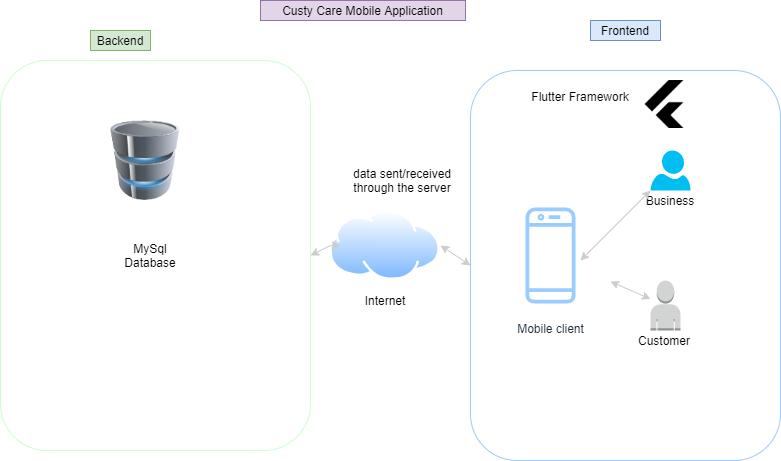

The diagram above was exported from draw.io. Its source (the exported page's mxGraphModel, read from the mxfile embedded in the PNG):
<mxGraphModel dx="866" dy="522" grid="1" gridSize="10" guides="1" tooltips="1" connect="1" arrows="1" fold="1" page="1" pageScale="1" pageWidth="850" pageHeight="1100" math="0" shadow="0">
  <root>
    <mxCell id="0" />
    <mxCell id="1" parent="0" />
    <mxCell id="pp3bD5YCJCC1vi7jJbW9-1" value="Custy Care Mobile Application" style="text;html=1;strokeColor=#9673a6;fillColor=#e1d5e7;align=center;verticalAlign=middle;whiteSpace=wrap;rounded=0;" vertex="1" parent="1">
      <mxGeometry x="300" y="60" width="205" height="20" as="geometry" />
    </mxCell>
    <mxCell id="pp3bD5YCJCC1vi7jJbW9-2" value="" style="rounded=1;whiteSpace=wrap;html=1;strokeColor=#CCFFCC;" vertex="1" parent="1">
      <mxGeometry x="40" y="120" width="310" height="390" as="geometry" />
    </mxCell>
    <mxCell id="pp3bD5YCJCC1vi7jJbW9-3" value="" style="rounded=1;whiteSpace=wrap;html=1;strokeColor=#99CCFF;" vertex="1" parent="1">
      <mxGeometry x="510" y="130" width="310" height="390" as="geometry" />
    </mxCell>
    <mxCell id="pp3bD5YCJCC1vi7jJbW9-4" value="Backend" style="text;html=1;strokeColor=#82b366;fillColor=#d5e8d4;align=center;verticalAlign=middle;whiteSpace=wrap;rounded=0;" vertex="1" parent="1">
      <mxGeometry x="130" y="90" width="60" height="20" as="geometry" />
    </mxCell>
    <mxCell id="pp3bD5YCJCC1vi7jJbW9-5" value="Frontend" style="text;html=1;strokeColor=#6c8ebf;fillColor=#dae8fc;align=center;verticalAlign=middle;whiteSpace=wrap;rounded=0;" vertex="1" parent="1">
      <mxGeometry x="630" y="80" width="70" height="20" as="geometry" />
    </mxCell>
    <mxCell id="pp3bD5YCJCC1vi7jJbW9-6" value="" style="aspect=fixed;perimeter=ellipsePerimeter;html=1;align=center;shadow=0;dashed=0;spacingTop=3;image;image=img/lib/active_directory/internet_cloud.svg;strokeColor=#99CCFF;" vertex="1" parent="1">
      <mxGeometry x="369" y="270" width="111.11" height="70" as="geometry" />
    </mxCell>
    <mxCell id="pp3bD5YCJCC1vi7jJbW9-7" value="Internet" style="text;html=1;strokeColor=none;fillColor=none;align=center;verticalAlign=middle;whiteSpace=wrap;rounded=0;" vertex="1" parent="1">
      <mxGeometry x="405" y="350" width="40" height="20" as="geometry" />
    </mxCell>
    <mxCell id="pp3bD5YCJCC1vi7jJbW9-8" value="data sent/received through the server" style="text;html=1;strokeColor=none;fillColor=none;align=center;verticalAlign=middle;whiteSpace=wrap;rounded=0;" vertex="1" parent="1">
      <mxGeometry x="382.5" y="230" width="117.5" height="20" as="geometry" />
    </mxCell>
    <mxCell id="pp3bD5YCJCC1vi7jJbW9-9" value="" style="endArrow=classic;startArrow=classic;html=1;exitX=1;exitY=0.5;exitDx=0;exitDy=0;strokeColor=#CCCCCC;" edge="1" parent="1" source="pp3bD5YCJCC1vi7jJbW9-2">
      <mxGeometry width="50" height="50" relative="1" as="geometry">
        <mxPoint x="400" y="350" as="sourcePoint" />
        <mxPoint x="380" y="305" as="targetPoint" />
        <Array as="points">
          <mxPoint x="370" y="305" />
        </Array>
      </mxGeometry>
    </mxCell>
    <mxCell id="pp3bD5YCJCC1vi7jJbW9-11" value="" style="endArrow=classic;startArrow=classic;html=1;strokeColor=#CCCCCC;entryX=0;entryY=0.5;entryDx=0;entryDy=0;exitX=1;exitY=0.5;exitDx=0;exitDy=0;" edge="1" parent="1" source="pp3bD5YCJCC1vi7jJbW9-6" target="pp3bD5YCJCC1vi7jJbW9-3">
      <mxGeometry width="50" height="50" relative="1" as="geometry">
        <mxPoint x="400" y="350" as="sourcePoint" />
        <mxPoint x="450" y="300" as="targetPoint" />
      </mxGeometry>
    </mxCell>
    <mxCell id="pp3bD5YCJCC1vi7jJbW9-12" value="" style="image;html=1;image=img/lib/clip_art/computers/Database_128x128.png;strokeColor=#99CCFF;" vertex="1" parent="1">
      <mxGeometry x="120" y="180" width="130" height="80" as="geometry" />
    </mxCell>
    <mxCell id="pp3bD5YCJCC1vi7jJbW9-13" value="MySql Database" style="text;html=1;strokeColor=none;fillColor=none;align=center;verticalAlign=middle;whiteSpace=wrap;rounded=0;" vertex="1" parent="1">
      <mxGeometry x="170" y="305" width="40" height="20" as="geometry" />
    </mxCell>
    <mxCell id="pp3bD5YCJCC1vi7jJbW9-15" value="" style="shape=image;html=1;verticalAlign=top;verticalLabelPosition=bottom;labelBackgroundColor=#ffffff;imageAspect=0;aspect=fixed;image=https://cdn4.iconfinder.com/data/icons/logos-brands-5/24/flutter-128.png;strokeColor=#99CCFF;sketch=0;" vertex="1" parent="1">
      <mxGeometry x="680" y="140" width="48" height="48" as="geometry" />
    </mxCell>
    <mxCell id="pp3bD5YCJCC1vi7jJbW9-16" value="Flutter Framework" style="text;html=1;strokeColor=none;fillColor=none;align=center;verticalAlign=middle;whiteSpace=wrap;rounded=0;" vertex="1" parent="1">
      <mxGeometry x="550" y="146" width="140" height="20" as="geometry" />
    </mxCell>
    <mxCell id="pp3bD5YCJCC1vi7jJbW9-17" value="Mobile client" style="outlineConnect=0;fontColor=#232F3E;fillColor=#ffffff;dashed=0;verticalLabelPosition=bottom;verticalAlign=top;align=center;html=1;fontSize=12;fontStyle=0;aspect=fixed;shape=mxgraph.aws4.resourceIcon;resIcon=mxgraph.aws4.mobile_client;strokeColor=#99CCFF;" vertex="1" parent="1">
      <mxGeometry x="530" y="255" width="120" height="120" as="geometry" />
    </mxCell>
    <mxCell id="pp3bD5YCJCC1vi7jJbW9-18" value="" style="verticalLabelPosition=bottom;html=1;verticalAlign=top;align=center;strokeColor=none;fillColor=#00BEF2;shape=mxgraph.azure.user;sketch=0;" vertex="1" parent="1">
      <mxGeometry x="690" y="210" width="40" height="40" as="geometry" />
    </mxCell>
    <mxCell id="pp3bD5YCJCC1vi7jJbW9-19" value="Business" style="text;html=1;strokeColor=none;fillColor=none;align=center;verticalAlign=middle;whiteSpace=wrap;rounded=0;sketch=0;" vertex="1" parent="1">
      <mxGeometry x="690" y="250" width="40" height="20" as="geometry" />
    </mxCell>
    <mxCell id="pp3bD5YCJCC1vi7jJbW9-20" value="" style="outlineConnect=0;dashed=0;verticalLabelPosition=bottom;verticalAlign=top;align=center;html=1;shape=mxgraph.aws3.user;fillColor=#D2D3D3;gradientColor=none;sketch=0;strokeColor=#99CCFF;" vertex="1" parent="1">
      <mxGeometry x="690" y="340" width="30" height="50" as="geometry" />
    </mxCell>
    <mxCell id="pp3bD5YCJCC1vi7jJbW9-21" value="Customer" style="text;html=1;strokeColor=none;fillColor=none;align=center;verticalAlign=middle;whiteSpace=wrap;rounded=0;sketch=0;" vertex="1" parent="1">
      <mxGeometry x="684" y="390" width="40" height="20" as="geometry" />
    </mxCell>
    <mxCell id="pp3bD5YCJCC1vi7jJbW9-23" value="" style="endArrow=classic;startArrow=classic;html=1;strokeColor=#CCCCCC;entryX=0;entryY=0;entryDx=0;entryDy=0;" edge="1" parent="1" target="pp3bD5YCJCC1vi7jJbW9-19">
      <mxGeometry width="50" height="50" relative="1" as="geometry">
        <mxPoint x="620" y="320" as="sourcePoint" />
        <mxPoint x="670" y="270" as="targetPoint" />
      </mxGeometry>
    </mxCell>
    <mxCell id="pp3bD5YCJCC1vi7jJbW9-27" value="" style="endArrow=classic;startArrow=classic;html=1;strokeColor=#CCCCCC;" edge="1" parent="1" source="pp3bD5YCJCC1vi7jJbW9-17" target="pp3bD5YCJCC1vi7jJbW9-20">
      <mxGeometry width="50" height="50" relative="1" as="geometry">
        <mxPoint x="630" y="390" as="sourcePoint" />
        <mxPoint x="680" y="350" as="targetPoint" />
      </mxGeometry>
    </mxCell>
  </root>
</mxGraphModel>